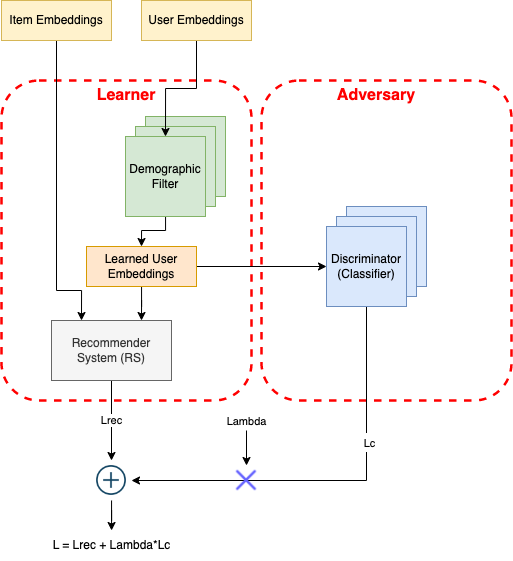

The diagram above was exported from draw.io. Its source (the exported page's mxGraphModel, read from the mxfile embedded in the PNG):
<mxGraphModel dx="1113" dy="760" grid="1" gridSize="10" guides="1" tooltips="1" connect="1" arrows="1" fold="1" page="1" pageScale="1" pageWidth="850" pageHeight="1100" math="0" shadow="0">
  <root>
    <mxCell id="0" />
    <mxCell id="1" parent="0" />
    <mxCell id="sTPrFz3s8q69dx84fVAq-10" value="" style="rounded=1;whiteSpace=wrap;html=1;fillColor=none;dashed=1;strokeColor=#FF0000;strokeWidth=2.5;" parent="1" vertex="1">
      <mxGeometry x="430" y="350" width="250" height="320" as="geometry" />
    </mxCell>
    <mxCell id="sTPrFz3s8q69dx84fVAq-8" value="" style="rounded=1;whiteSpace=wrap;html=1;fillColor=none;dashed=1;glass=0;sketch=0;shadow=0;strokeColor=#FF0000;fontColor=#FF0000;strokeWidth=2.5;" parent="1" vertex="1">
      <mxGeometry x="170" y="350" width="250" height="320" as="geometry" />
    </mxCell>
    <mxCell id="ARndjlITJATb8EeZ2vNA-1" value="" style="rounded=0;whiteSpace=wrap;html=1;fillColor=#d5e8d4;strokeColor=#82b366;" parent="1" vertex="1">
      <mxGeometry x="314" y="386" width="80" height="80" as="geometry" />
    </mxCell>
    <mxCell id="ARndjlITJATb8EeZ2vNA-2" value="" style="rounded=0;whiteSpace=wrap;html=1;fillColor=#d5e8d4;strokeColor=#82b366;" parent="1" vertex="1">
      <mxGeometry x="304" y="396" width="80" height="80" as="geometry" />
    </mxCell>
    <mxCell id="J-IxIG1UHF083psN5x6R-10" style="edgeStyle=orthogonalEdgeStyle;rounded=0;orthogonalLoop=1;jettySize=auto;html=1;entryX=0.5;entryY=0;entryDx=0;entryDy=0;fontSize=16;fontColor=#FF0000;" edge="1" parent="1" source="ARndjlITJATb8EeZ2vNA-3" target="ARndjlITJATb8EeZ2vNA-23">
      <mxGeometry relative="1" as="geometry">
        <Array as="points">
          <mxPoint x="334" y="500" />
          <mxPoint x="310" y="500" />
        </Array>
      </mxGeometry>
    </mxCell>
    <mxCell id="ARndjlITJATb8EeZ2vNA-3" value="Demographic Filter" style="rounded=0;whiteSpace=wrap;html=1;fillColor=#d5e8d4;strokeColor=#82b366;" parent="1" vertex="1">
      <mxGeometry x="294" y="406" width="80" height="80" as="geometry" />
    </mxCell>
    <mxCell id="J-IxIG1UHF083psN5x6R-5" style="edgeStyle=orthogonalEdgeStyle;rounded=0;orthogonalLoop=1;jettySize=auto;html=1;entryX=0.5;entryY=0;entryDx=0;entryDy=0;fontSize=16;fontColor=#FF0000;" edge="1" parent="1" source="ARndjlITJATb8EeZ2vNA-4" target="ARndjlITJATb8EeZ2vNA-3">
      <mxGeometry relative="1" as="geometry" />
    </mxCell>
    <mxCell id="ARndjlITJATb8EeZ2vNA-4" value="User Embeddings" style="rounded=0;whiteSpace=wrap;html=1;fillColor=#fff2cc;strokeColor=#d6b656;" parent="1" vertex="1">
      <mxGeometry x="310" y="270" width="110" height="40" as="geometry" />
    </mxCell>
    <mxCell id="sTPrFz3s8q69dx84fVAq-13" value="Lrec" style="edgeStyle=orthogonalEdgeStyle;rounded=0;orthogonalLoop=1;jettySize=auto;html=1;" parent="1" source="ARndjlITJATb8EeZ2vNA-10" target="J-IxIG1UHF083psN5x6R-11" edge="1">
      <mxGeometry relative="1" as="geometry">
        <Array as="points">
          <mxPoint x="270" y="770" />
        </Array>
      </mxGeometry>
    </mxCell>
    <mxCell id="ARndjlITJATb8EeZ2vNA-10" value="Recommender System (RS)" style="rounded=0;whiteSpace=wrap;html=1;fillColor=#f5f5f5;fontColor=#333333;strokeColor=#666666;" parent="1" vertex="1">
      <mxGeometry x="220" y="590" width="120" height="60" as="geometry" />
    </mxCell>
    <mxCell id="sTPrFz3s8q69dx84fVAq-12" style="edgeStyle=orthogonalEdgeStyle;rounded=0;orthogonalLoop=1;jettySize=auto;html=1;entryX=0;entryY=0.5;entryDx=0;entryDy=0;" parent="1" source="ARndjlITJATb8EeZ2vNA-23" target="ARndjlITJATb8EeZ2vNA-30" edge="1">
      <mxGeometry relative="1" as="geometry" />
    </mxCell>
    <mxCell id="J-IxIG1UHF083psN5x6R-9" style="edgeStyle=orthogonalEdgeStyle;rounded=0;orthogonalLoop=1;jettySize=auto;html=1;entryX=0.75;entryY=0;entryDx=0;entryDy=0;fontSize=16;fontColor=#FF0000;" edge="1" parent="1" source="ARndjlITJATb8EeZ2vNA-23" target="ARndjlITJATb8EeZ2vNA-10">
      <mxGeometry relative="1" as="geometry" />
    </mxCell>
    <mxCell id="ARndjlITJATb8EeZ2vNA-23" value="Learned User Embeddings" style="rounded=0;whiteSpace=wrap;html=1;fillColor=#ffe6cc;strokeColor=#d79b00;" parent="1" vertex="1">
      <mxGeometry x="255" y="516" width="110" height="40" as="geometry" />
    </mxCell>
    <mxCell id="J-IxIG1UHF083psN5x6R-7" style="edgeStyle=orthogonalEdgeStyle;rounded=0;orthogonalLoop=1;jettySize=auto;html=1;entryX=0.25;entryY=0;entryDx=0;entryDy=0;fontSize=16;fontColor=#FF0000;" edge="1" parent="1" source="ARndjlITJATb8EeZ2vNA-25" target="ARndjlITJATb8EeZ2vNA-10">
      <mxGeometry relative="1" as="geometry">
        <Array as="points">
          <mxPoint x="225" y="560" />
          <mxPoint x="250" y="560" />
        </Array>
      </mxGeometry>
    </mxCell>
    <mxCell id="ARndjlITJATb8EeZ2vNA-25" value="Item Embeddings" style="rounded=0;whiteSpace=wrap;html=1;fillColor=#fff2cc;strokeColor=#d6b656;" parent="1" vertex="1">
      <mxGeometry x="170" y="270" width="110" height="40" as="geometry" />
    </mxCell>
    <mxCell id="ARndjlITJATb8EeZ2vNA-28" value="" style="rounded=0;whiteSpace=wrap;html=1;fillColor=#dae8fc;strokeColor=#6c8ebf;" parent="1" vertex="1">
      <mxGeometry x="515" y="476" width="80" height="80" as="geometry" />
    </mxCell>
    <mxCell id="ARndjlITJATb8EeZ2vNA-29" value="" style="rounded=0;whiteSpace=wrap;html=1;fillColor=#dae8fc;strokeColor=#6c8ebf;" parent="1" vertex="1">
      <mxGeometry x="505" y="486" width="80" height="80" as="geometry" />
    </mxCell>
    <mxCell id="J-IxIG1UHF083psN5x6R-14" style="edgeStyle=orthogonalEdgeStyle;rounded=0;orthogonalLoop=1;jettySize=auto;html=1;entryX=1;entryY=0.5;entryDx=0;entryDy=0;fontSize=16;fontColor=#FF0000;" edge="1" parent="1" source="ARndjlITJATb8EeZ2vNA-30" target="J-IxIG1UHF083psN5x6R-11">
      <mxGeometry relative="1" as="geometry">
        <Array as="points">
          <mxPoint x="535" y="750" />
        </Array>
      </mxGeometry>
    </mxCell>
    <mxCell id="J-IxIG1UHF083psN5x6R-19" value="&lt;font style=&quot;font-size: 11px;&quot; color=&quot;#000000&quot;&gt;Lc&lt;/font&gt;" style="edgeLabel;html=1;align=center;verticalAlign=middle;resizable=0;points=[];fontSize=16;fontColor=#FF0000;" vertex="1" connectable="0" parent="J-IxIG1UHF083psN5x6R-14">
      <mxGeometry x="-0.3411" y="2" relative="1" as="geometry">
        <mxPoint as="offset" />
      </mxGeometry>
    </mxCell>
    <mxCell id="ARndjlITJATb8EeZ2vNA-30" value="Discriminator (Classifier)" style="rounded=0;whiteSpace=wrap;html=1;fillColor=#dae8fc;strokeColor=#6c8ebf;" parent="1" vertex="1">
      <mxGeometry x="495" y="496" width="80" height="80" as="geometry" />
    </mxCell>
    <mxCell id="ARndjlITJATb8EeZ2vNA-36" value="L = Lrec + Lambda*Lc" style="text;html=1;resizable=0;autosize=1;align=center;verticalAlign=middle;points=[];fillColor=none;strokeColor=none;rounded=0;" parent="1" vertex="1">
      <mxGeometry x="210" y="800" width="140" height="30" as="geometry" />
    </mxCell>
    <mxCell id="J-IxIG1UHF083psN5x6R-1" value="Adversary" style="text;html=1;strokeColor=none;fillColor=none;align=center;verticalAlign=middle;whiteSpace=wrap;rounded=0;fontColor=#FF0000;fontStyle=1;fontSize=16;" vertex="1" parent="1">
      <mxGeometry x="515" y="350" width="60" height="30" as="geometry" />
    </mxCell>
    <mxCell id="J-IxIG1UHF083psN5x6R-2" value="Learner" style="text;html=1;strokeColor=none;fillColor=none;align=center;verticalAlign=middle;whiteSpace=wrap;rounded=0;fontColor=#FF0000;fontStyle=1;fontSize=16;" vertex="1" parent="1">
      <mxGeometry x="265" y="350" width="60" height="30" as="geometry" />
    </mxCell>
    <mxCell id="J-IxIG1UHF083psN5x6R-12" value="" style="edgeStyle=orthogonalEdgeStyle;rounded=0;orthogonalLoop=1;jettySize=auto;html=1;fontSize=16;fontColor=#FF0000;" edge="1" parent="1" source="J-IxIG1UHF083psN5x6R-11" target="ARndjlITJATb8EeZ2vNA-36">
      <mxGeometry relative="1" as="geometry" />
    </mxCell>
    <mxCell id="J-IxIG1UHF083psN5x6R-11" value="" style="shape=image;html=1;verticalAlign=top;verticalLabelPosition=bottom;labelBackgroundColor=#ffffff;imageAspect=0;aspect=fixed;image=https://cdn4.iconfinder.com/data/icons/evil-icons-user-interface/64/plus-128.png;strokeColor=#FF0000;strokeWidth=2.5;fontSize=16;fontColor=#FF0000;" vertex="1" parent="1">
      <mxGeometry x="260" y="730" width="40" height="40" as="geometry" />
    </mxCell>
    <mxCell id="J-IxIG1UHF083psN5x6R-16" value="" style="shape=image;html=1;verticalAlign=top;verticalLabelPosition=bottom;labelBackgroundColor=#ffffff;imageAspect=0;aspect=fixed;image=https://cdn1.iconfinder.com/data/icons/unicons-line-vol-5/24/multiply-128.png;strokeColor=#FF0000;strokeWidth=2.5;fontSize=16;fontColor=#FF0000;" vertex="1" parent="1">
      <mxGeometry x="400" y="735" width="30" height="30" as="geometry" />
    </mxCell>
    <mxCell id="J-IxIG1UHF083psN5x6R-17" value="" style="endArrow=classic;html=1;rounded=0;fontSize=16;fontColor=#FF0000;entryX=0.5;entryY=0;entryDx=0;entryDy=0;" edge="1" parent="1" target="J-IxIG1UHF083psN5x6R-16">
      <mxGeometry width="50" height="50" relative="1" as="geometry">
        <mxPoint x="415" y="700" as="sourcePoint" />
        <mxPoint x="460" y="700" as="targetPoint" />
        <Array as="points">
          <mxPoint x="415" y="730" />
        </Array>
      </mxGeometry>
    </mxCell>
    <mxCell id="J-IxIG1UHF083psN5x6R-20" value="Lambda" style="text;html=1;align=center;verticalAlign=middle;resizable=0;points=[];autosize=1;strokeColor=none;fillColor=none;fontSize=11;fontColor=#000000;" vertex="1" parent="1">
      <mxGeometry x="385" y="676" width="60" height="30" as="geometry" />
    </mxCell>
  </root>
</mxGraphModel>